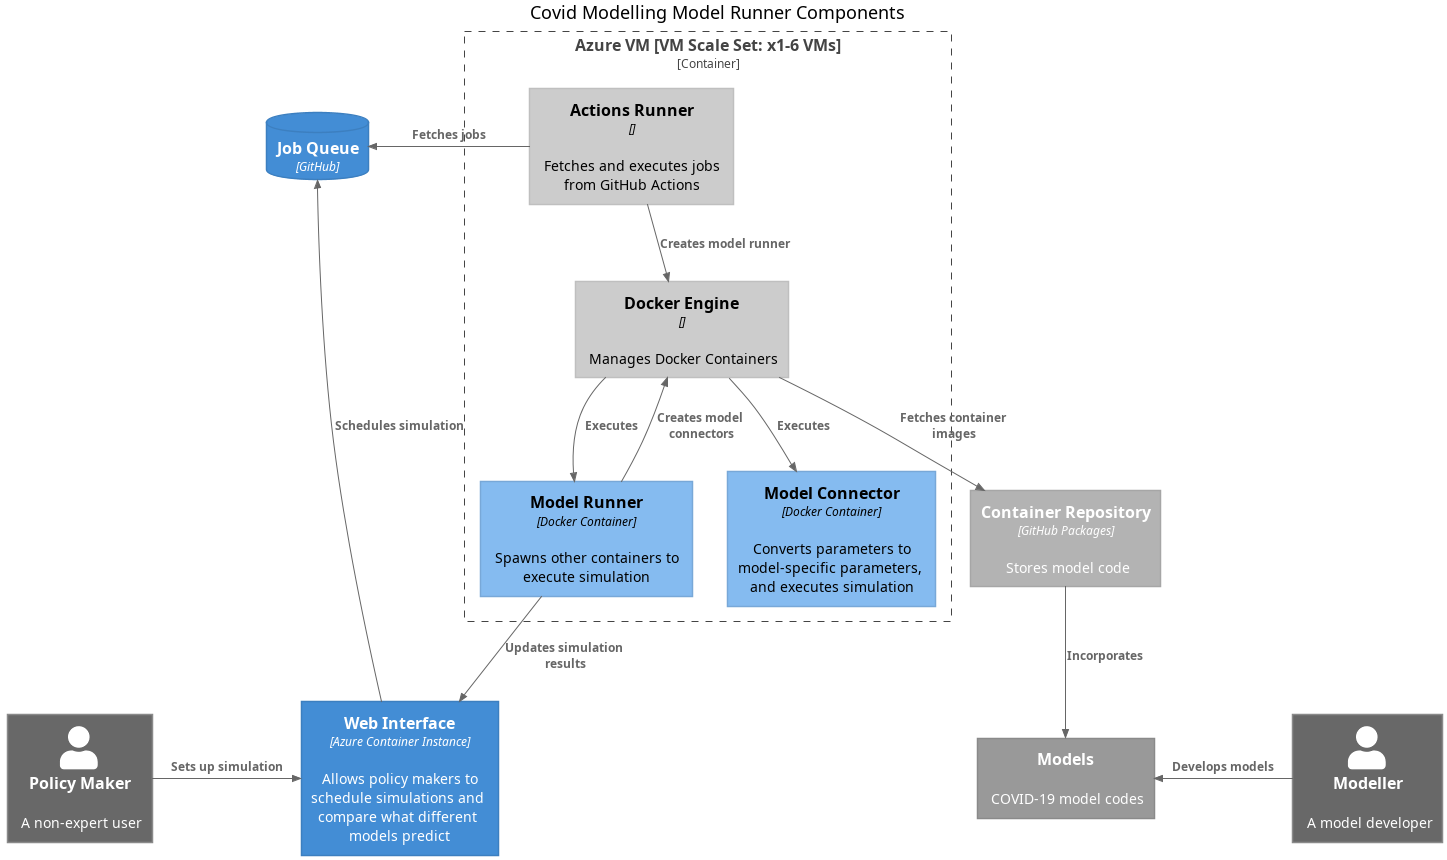

The diagram above was rendered by PlantUML. Its source (embedded in the PNG):
@startuml
!include <c4/C4_Component.puml>

'ref http://plantuml.com/stdlib

LAYOUT_TOP_DOWN()
HIDE_STEREOTYPE()

title Covid Modelling Model Runner Components

Container(ui, "Web Interface", "Azure Container Instance", "Allows policy makers to schedule simulations and compare what different models predict")
ContainerDb(queue, "Job Queue", "GitHub")
Container_Boundary(model_runner, "Azure VM [VM Scale Set: x1-6 VMs]") {
  Component_Ext(job_runner, "Actions Runner", "", "Fetches and executes jobs from GitHub Actions")
  Component_Ext(docker, "Docker Engine", "", "Manages Docker Containers")
  Component(runner, "Model Runner", "Docker Container", "Spawns other containers to execute simulation")
  Component(model, "Model Connector", "Docker Container", "Converts parameters to model-specific parameters, and executes simulation")
}
Container_Ext(packages, "Container Repository", "GitHub Packages", "Stores model code")

System_Ext(models, "Models", "COVID-19 model codes")
Person_Ext(policy_maker, "Policy Maker" , "A non-expert user" )
Person_Ext(modeller, "Modeller" , "A model developer" )

Rel_Left(job_runner, queue, "Fetches jobs")
Rel(job_runner, docker, "Creates model runner")
Rel(docker, packages, "Fetches container images")
Rel(docker, runner, "Executes")
Rel(runner, docker, "Creates model connectors")
Rel(docker, model, "Executes")
Rel(runner, ui, "Updates simulation results")
Rel(packages, models, "Incorporates")

Rel_Up(ui, queue, "Schedules simulation")
Rel_Right(policy_maker, ui, "Sets up simulation")
Rel_Left(modeller, models, "Develops models")

@enduml